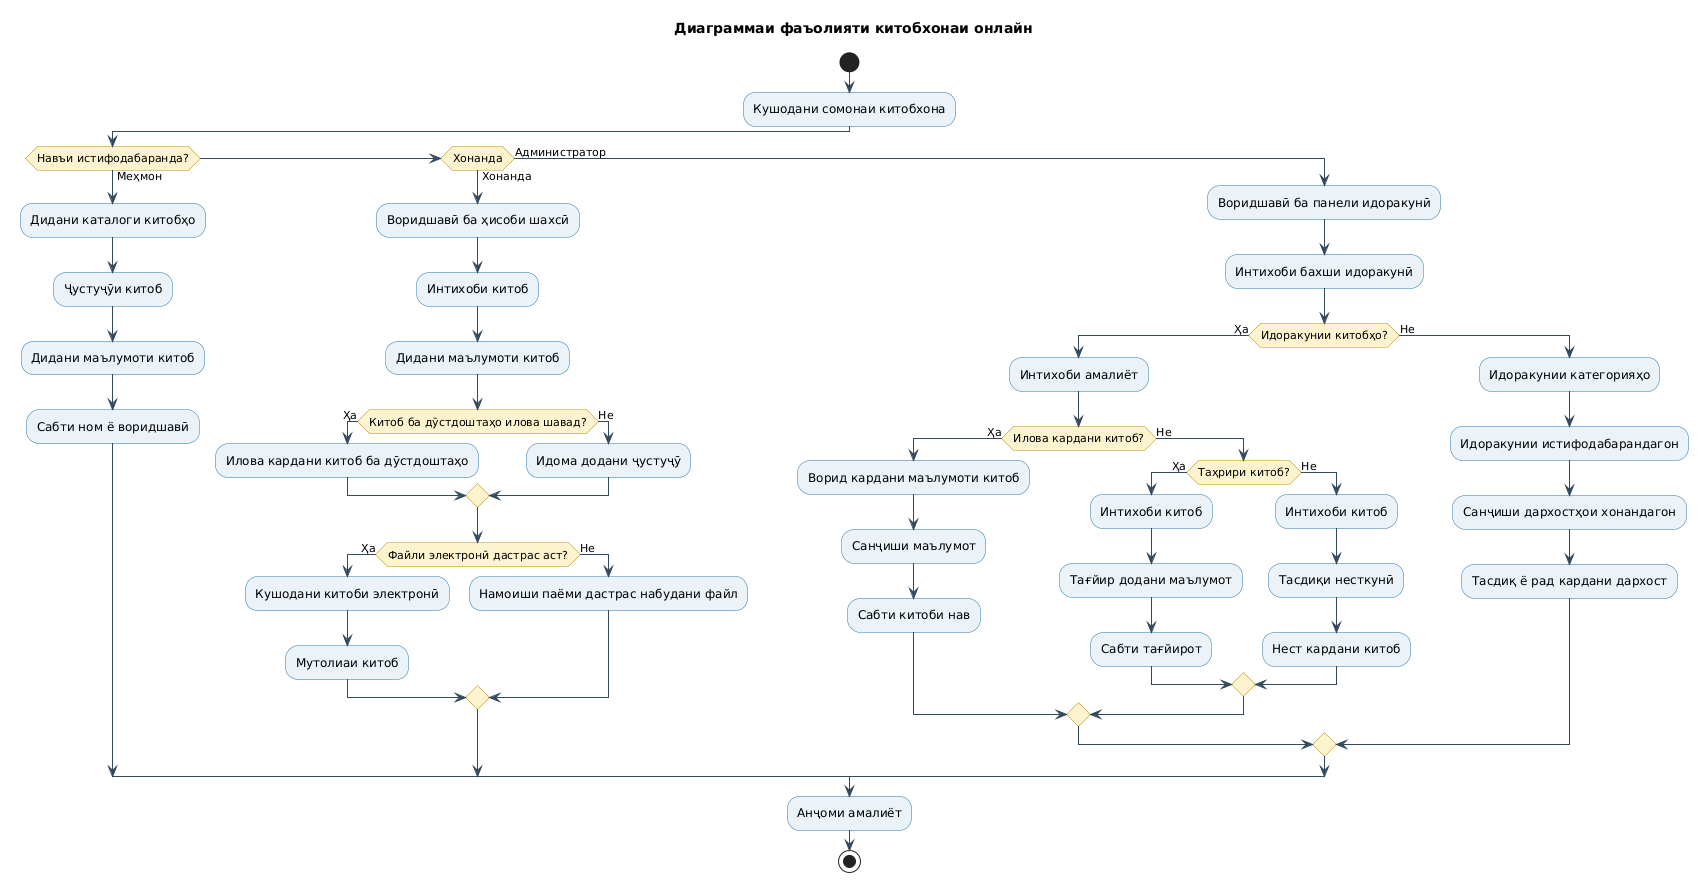

The diagram above was rendered by PlantUML. Its source (embedded in the PNG):
@startuml
title Диаграммаи фаъолияти китобхонаи онлайн

skinparam shadowing false
skinparam activity {
  BackgroundColor #EAF2F8
  BorderColor #2874A6
  DiamondBackgroundColor #FCF3CF
  DiamondBorderColor #B7950B
  ArrowColor #34495E
}

start

:Кушодани сомонаи китобхона;

if (Навъи истифодабаранда?) then (Меҳмон)
  :Дидани каталоги китобҳо;
  :Ҷустуҷӯи китоб;
  :Дидани маълумоти китоб;
  :Сабти ном ё воридшавӣ;

elseif (Хонанда) then (Хонанда)
  :Воридшавӣ ба ҳисоби шахсӣ;
  :Интихоби китоб;
  :Дидани маълумоти китоб;

  if (Китоб ба дӯстдоштаҳо илова шавад?) then (Ҳа)
    :Илова кардани китоб ба дӯстдоштаҳо;
  else (Не)
    :Идома додани ҷустуҷӯ;
  endif

  if (Файли электронӣ дастрас аст?) then (Ҳа)
    :Кушодани китоби электронӣ;
    :Мутолиаи китоб;
  else (Не)
    :Намоиши паёми дастрас набудани файл;
  endif

else (Администратор)
  :Воридшавӣ ба панели идоракунӣ;
  :Интихоби бахши идоракунӣ;

  if (Идоракунии китобҳо?) then (Ҳа)
    :Интихоби амалиёт;

    if (Илова кардани китоб?) then (Ҳа)
      :Ворид кардани маълумоти китоб;
      :Санҷиши маълумот;
      :Сабти китоби нав;
    else (Не)
      if (Таҳрири китоб?) then (Ҳа)
        :Интихоби китоб;
        :Тағйир додани маълумот;
        :Сабти тағйирот;
      else (Не)
        :Интихоби китоб;
        :Тасдиқи несткунӣ;
        :Нест кардани китоб;
      endif
    endif

  else (Не)
    :Идоракунии категорияҳо;
    :Идоракунии истифодабарандагон;
    :Санҷиши дархостҳои хонандагон;
    :Тасдиқ ё рад кардани дархост;
  endif
endif

:Анҷоми амалиёт;

stop
@enduml